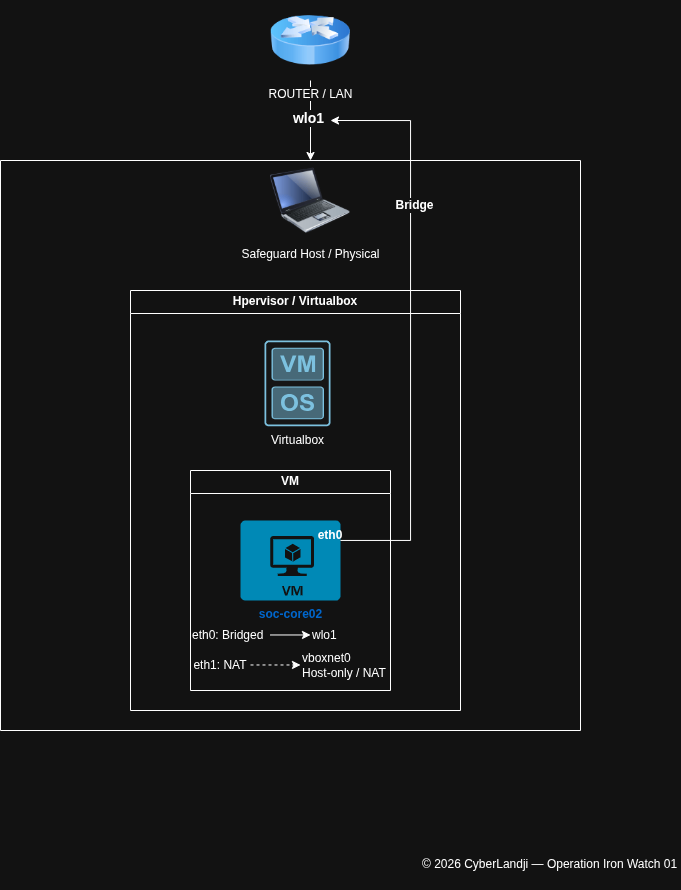

The diagram above was exported from draw.io. Its source (the exported page's mxGraphModel, read from the mxfile embedded in the PNG):
<mxGraphModel dx="1501" dy="827" grid="1" gridSize="10" guides="1" tooltips="1" connect="1" arrows="1" fold="1" page="1" pageScale="1" pageWidth="827" pageHeight="1169" math="0" shadow="0">
  <root>
    <mxCell id="0" />
    <mxCell id="1" parent="0" />
    <mxCell id="loD7v9FYnOWv9vj3BSEU-5" edge="1" parent="1" source="loD7v9FYnOWv9vj3BSEU-1" style="edgeStyle=orthogonalEdgeStyle;rounded=0;orthogonalLoop=1;jettySize=auto;html=1;exitX=0.5;exitY=1;exitDx=0;exitDy=0;" target="loD7v9FYnOWv9vj3BSEU-2">
      <mxGeometry relative="1" as="geometry" />
    </mxCell>
    <mxCell id="loD7v9FYnOWv9vj3BSEU-6" connectable="0" parent="loD7v9FYnOWv9vj3BSEU-5" style="edgeLabel;html=1;align=center;verticalAlign=middle;resizable=0;points=[];fontStyle=1;fontSize=14;" value="wlo1" vertex="1">
      <mxGeometry relative="1" x="-0.05" y="-3" as="geometry">
        <mxPoint as="offset" />
      </mxGeometry>
    </mxCell>
    <mxCell id="loD7v9FYnOWv9vj3BSEU-1" parent="1" style="image;html=1;image=img/lib/clip_art/networking/Router_Icon_128x128.png" value="ROUTER / LAN" vertex="1">
      <mxGeometry height="80" width="80" x="350" y="70" as="geometry" />
    </mxCell>
    <mxCell id="loD7v9FYnOWv9vj3BSEU-2" parent="1" style="image;html=1;image=img/lib/clip_art/computers/Laptop_128x128.png" value="Safeguard Host / Physical" vertex="1">
      <mxGeometry height="80" width="80" x="350" y="230" as="geometry" />
    </mxCell>
    <mxCell id="loD7v9FYnOWv9vj3BSEU-3" parent="1" style="swimlane;whiteSpace=wrap;html=1;" value="Hpervisor / Virtualbox" vertex="1">
      <mxGeometry height="420" width="330" x="210" y="360" as="geometry" />
    </mxCell>
    <mxCell id="rHlV9g-b2s6Qh2UC84KS-4" parent="loD7v9FYnOWv9vj3BSEU-3" style="swimlane;whiteSpace=wrap;html=1;" value="VM" vertex="1">
      <mxGeometry height="220" width="200" x="60" y="180" as="geometry" />
    </mxCell>
    <mxCell id="rHlV9g-b2s6Qh2UC84KS-5" parent="rHlV9g-b2s6Qh2UC84KS-4" style="verticalLabelPosition=bottom;html=1;verticalAlign=top;align=center;strokeColor=none;fillColor=#00BEF2;shape=mxgraph.azure.virtual_machine;" value="&lt;font style=&quot;color: light-dark(rgb(0, 0, 0), rgb(0, 102, 204));&quot;&gt;&lt;b&gt;soc-core02&lt;/b&gt;&lt;/font&gt;" vertex="1">
      <mxGeometry height="80" width="100" x="50" y="50" as="geometry" />
    </mxCell>
    <mxCell id="rHlV9g-b2s6Qh2UC84KS-21" parent="rHlV9g-b2s6Qh2UC84KS-4" style="text;html=1;whiteSpace=wrap;strokeColor=none;fillColor=none;align=center;verticalAlign=middle;rounded=0;" value="&lt;b&gt;eth0&lt;/b&gt;" vertex="1">
      <mxGeometry height="30" width="60" x="110" y="50" as="geometry" />
    </mxCell>
    <mxCell id="rHlV9g-b2s6Qh2UC84KS-6" parent="loD7v9FYnOWv9vj3BSEU-3" style="sketch=0;points=[[0.015,0.015,0],[0.985,0.015,0],[0.985,0.985,0],[0.015,0.985,0],[0.25,0,0],[0.5,0,0],[0.75,0,0],[1,0.25,0],[1,0.5,0],[1,0.75,0],[0.75,1,0],[0.5,1,0],[0.25,1,0],[0,0.75,0],[0,0.5,0],[0,0.25,0]];verticalLabelPosition=bottom;html=1;verticalAlign=top;aspect=fixed;align=center;pointerEvents=1;shape=mxgraph.cisco19.rect;prIcon=hypervisor;fillColor=#FAFAFA;strokeColor=#005073;" value="Virtualbox" vertex="1">
      <mxGeometry height="85.8" width="66" x="134" y="50" as="geometry" />
    </mxCell>
    <mxCell id="rHlV9g-b2s6Qh2UC84KS-1" parent="1" style="text;whiteSpace=wrap;html=1;" value="© 2026 CyberLandji — Operation Iron Watch 01" vertex="1">
      <mxGeometry height="40" width="260" x="500" y="920" as="geometry" />
    </mxCell>
    <mxCell id="rHlV9g-b2s6Qh2UC84KS-7" parent="1" style="swimlane;startSize=0;" value="" vertex="1">
      <mxGeometry height="570" width="580" x="80" y="230" as="geometry" />
    </mxCell>
    <mxCell id="rHlV9g-b2s6Qh2UC84KS-8" parent="rHlV9g-b2s6Qh2UC84KS-7" style="text;html=1;whiteSpace=wrap;strokeColor=none;fillColor=none;align=left;verticalAlign=middle;rounded=0;" value="eth0: Bridged" vertex="1">
      <mxGeometry height="30" width="80" x="190" y="460" as="geometry" />
    </mxCell>
    <mxCell id="rHlV9g-b2s6Qh2UC84KS-12" edge="1" parent="rHlV9g-b2s6Qh2UC84KS-7" style="endArrow=classic;html=1;rounded=0;" value="">
      <mxGeometry height="50" relative="1" width="50" as="geometry">
        <mxPoint x="270" y="474.47" as="sourcePoint" />
        <mxPoint x="310" y="474.47" as="targetPoint" />
      </mxGeometry>
    </mxCell>
    <mxCell id="rHlV9g-b2s6Qh2UC84KS-13" parent="rHlV9g-b2s6Qh2UC84KS-7" style="text;html=1;whiteSpace=wrap;strokeColor=none;fillColor=none;align=left;verticalAlign=middle;rounded=0;" value="wlo1" vertex="1">
      <mxGeometry height="30" width="60" x="310" y="460" as="geometry" />
    </mxCell>
    <mxCell id="rHlV9g-b2s6Qh2UC84KS-14" parent="rHlV9g-b2s6Qh2UC84KS-7" style="text;html=1;whiteSpace=wrap;strokeColor=none;fillColor=none;align=center;verticalAlign=middle;rounded=0;" value="eth1: NAT" vertex="1">
      <mxGeometry height="30" width="60" x="190" y="490" as="geometry" />
    </mxCell>
    <mxCell id="rHlV9g-b2s6Qh2UC84KS-15" edge="1" parent="rHlV9g-b2s6Qh2UC84KS-7" style="endArrow=classic;html=1;rounded=0;dashed=1;" value="">
      <mxGeometry height="50" relative="1" width="50" as="geometry">
        <mxPoint x="250" y="504.47" as="sourcePoint" />
        <mxPoint x="300" y="504.47" as="targetPoint" />
      </mxGeometry>
    </mxCell>
    <mxCell id="rHlV9g-b2s6Qh2UC84KS-17" parent="rHlV9g-b2s6Qh2UC84KS-7" style="text;html=1;whiteSpace=wrap;strokeColor=none;fillColor=none;align=left;verticalAlign=middle;rounded=0;" value="vboxnet0&amp;nbsp;&lt;div&gt;Host-only / NAT&lt;/div&gt;" vertex="1">
      <mxGeometry height="30" width="90" x="300" y="490" as="geometry" />
    </mxCell>
    <mxCell id="rHlV9g-b2s6Qh2UC84KS-18" edge="1" parent="1" source="rHlV9g-b2s6Qh2UC84KS-5" style="edgeStyle=orthogonalEdgeStyle;rounded=0;orthogonalLoop=1;jettySize=auto;html=1;">
      <mxGeometry relative="1" as="geometry">
        <Array as="points">
          <mxPoint x="490" y="610" />
          <mxPoint x="490" y="190" />
        </Array>
        <mxPoint x="420" y="610" as="sourcePoint" />
        <mxPoint x="410" y="190" as="targetPoint" />
      </mxGeometry>
    </mxCell>
    <mxCell id="rHlV9g-b2s6Qh2UC84KS-20" connectable="0" parent="rHlV9g-b2s6Qh2UC84KS-18" style="edgeLabel;html=1;align=center;verticalAlign=middle;resizable=0;points=[];" value="&lt;b&gt;&lt;font style=&quot;font-size: 12px;&quot;&gt;Bridge&lt;/font&gt;&lt;/b&gt;" vertex="1">
      <mxGeometry relative="1" x="0.4207" y="-3" as="geometry">
        <mxPoint as="offset" />
      </mxGeometry>
    </mxCell>
  </root>
</mxGraphModel>